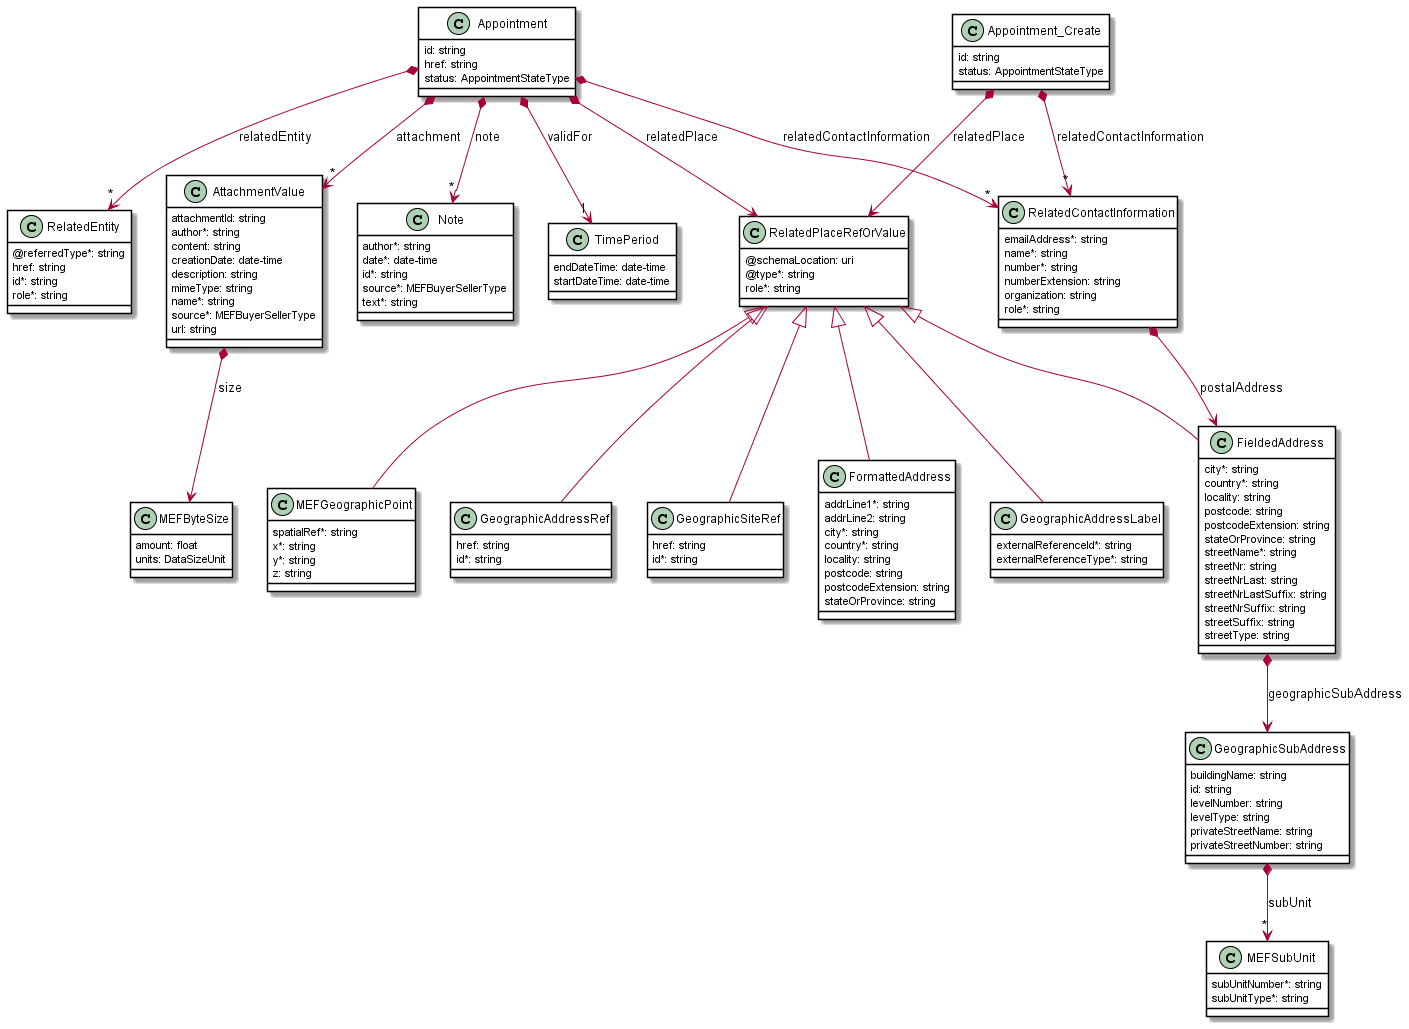

The diagram above was rendered by PlantUML. Its source (embedded in the PNG):
@startuml
skinparam {
    ClassBackgroundColor White
    ClassBorderColor Black
}

class Appointment {

    id: string
    href: string
    status: AppointmentStateType
}

Appointment *-->"*" AttachmentValue : attachment
Appointment *-->"*" Note : note
Appointment *-->"*" RelatedEntity : relatedEntity
Appointment *--> RelatedPlaceRefOrValue : relatedPlace
Appointment *-->"1" TimePeriod : validFor
Appointment *-->"*" RelatedContactInformation : relatedContactInformation


class Appointment_Create {

    id: string
    status: AppointmentStateType
}

Appointment_Create *--> RelatedPlaceRefOrValue : relatedPlace
Appointment_Create *-->"*" RelatedContactInformation : relatedContactInformation




class AttachmentValue {

    attachmentId: string
    author*: string
    content: string
    creationDate: date-time
    description: string
    mimeType: string
    name*: string
    source*: MEFBuyerSellerType
    url: string
}

AttachmentValue *--> MEFByteSize : size

class FormattedAddress {

    addrLine1*: string
    addrLine2: string
    city*: string
    country*: string
    locality: string
    postcode: string
    postcodeExtension: string
    stateOrProvince: string
}
RelatedPlaceRefOrValue <|-- FormattedAddress

class GeographicAddressRef {

    href: string
    id*: string
}
RelatedPlaceRefOrValue <|-- GeographicAddressRef


class GeographicSiteRef {

    href: string
    id*: string
}
RelatedPlaceRefOrValue <|-- GeographicSiteRef



class GeographicSubAddress {

    buildingName: string
    id: string
    levelNumber: string
    levelType: string
    privateStreetName: string
    privateStreetNumber: string
}

GeographicSubAddress *-->"*" MEFSubUnit : subUnit


class MEFByteSize {

    amount: float
    units: DataSizeUnit
}



class MEFSubUnit {

    subUnitNumber*: string
    subUnitType*: string
}



class Note {

    author*: string
    date*: date-time
    id*: string
    source*: MEFBuyerSellerType
    text*: string
}





class FieldedAddress {

    city*: string
    country*: string
    locality: string
    postcode: string
    postcodeExtension: string
    stateOrProvince: string
    streetName*: string
    streetNr: string
    streetNrLast: string
    streetNrLastSuffix: string
    streetNrSuffix: string
    streetSuffix: string
    streetType: string
}
RelatedPlaceRefOrValue <|-- FieldedAddress

FieldedAddress *--> GeographicSubAddress : geographicSubAddress


class GeographicAddressLabel {

    externalReferenceId*: string
    externalReferenceType*: string
}
RelatedPlaceRefOrValue <|-- GeographicAddressLabel



class RelatedContactInformation {

    emailAddress*: string
    name*: string
    number*: string
    numberExtension: string
    organization: string
    role*: string
}

RelatedContactInformation *--> FieldedAddress : postalAddress


class RelatedEntity {

    @referredType*: string
    href: string
    id*: string
    role*: string
}



class RelatedPlaceRefOrValue {

    @schemaLocation: uri
    @type*: string
    role*: string
}


class TimePeriod {

    endDateTime: date-time
    startDateTime: date-time
}
class MEFGeographicPoint {

    spatialRef*: string
    x*: string
    y*: string
    z: string
}
RelatedPlaceRefOrValue <|-- MEFGeographicPoint


@enduml